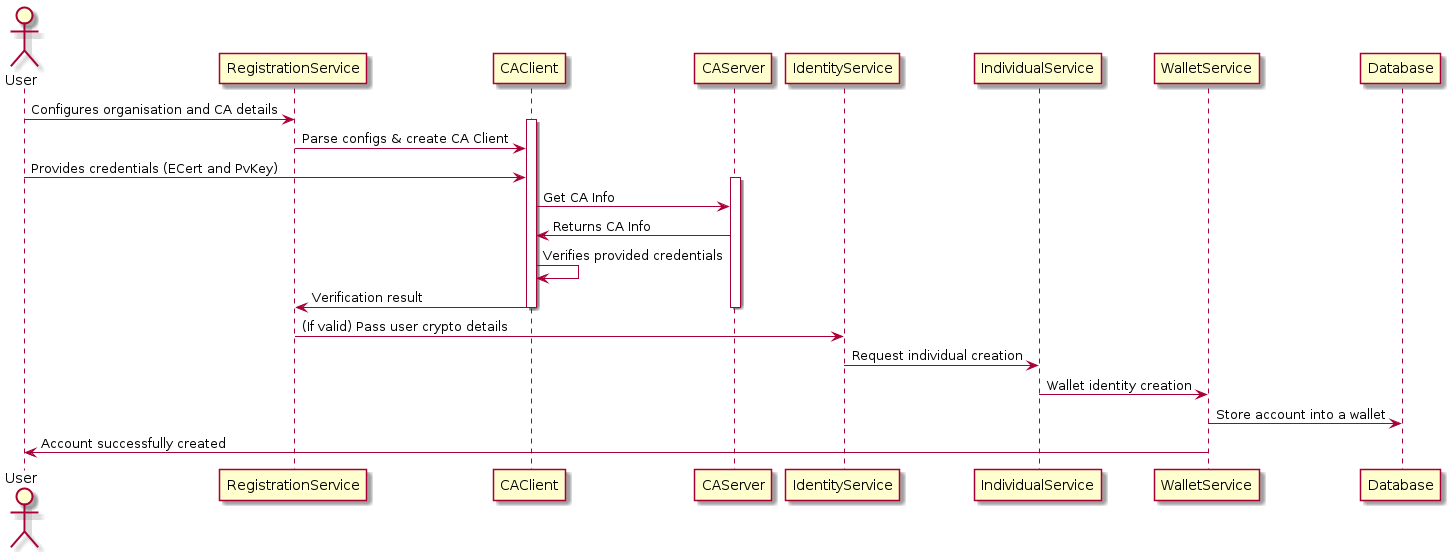

The diagram above was rendered by PlantUML. Its source (embedded in the PNG):
@startuml
skin rose
actor User

participant RegistrationService
participant CAClient
User -> RegistrationService: Configures organisation and CA details
activate CAClient
RegistrationService -> CAClient: Parse configs & create CA Client
User -> CAClient: Provides credentials (ECert and PvKey)
activate CAServer
CAClient -> CAServer: Get CA Info
CAServer -> CAClient: Returns CA Info
CAClient -> CAClient: Verifies provided credentials
CAClient -> RegistrationService: Verification result
deactivate CAServer
deactivate CAClient

RegistrationService -> IdentityService: (If valid) Pass user crypto details
IdentityService -> IndividualService: Request individual creation
IndividualService -> WalletService:  Wallet identity creation
WalletService -> Database: Store account into a wallet
WalletService -> User: Account successfully created
@enduml